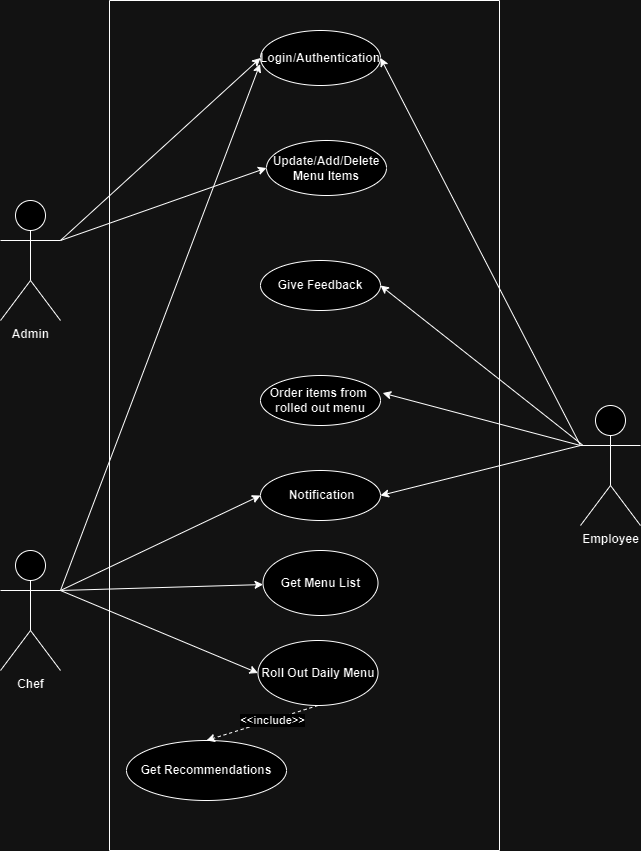

The diagram above was exported from draw.io. Its source (the exported page's mxGraphModel, read from the mxfile embedded in the PNG):
<mxGraphModel dx="880" dy="426" grid="1" gridSize="10" guides="1" tooltips="1" connect="1" arrows="1" fold="1" page="1" pageScale="1" pageWidth="827" pageHeight="1169" math="0" shadow="0">
  <root>
    <mxCell id="0" />
    <mxCell id="1" parent="0" />
    <mxCell id="Pt8nT3QzIadxM5wExh1J-1" value="" style="swimlane;startSize=0;movable=1;resizable=1;rotatable=1;deletable=1;editable=1;locked=0;connectable=1;" parent="1" vertex="1">
      <mxGeometry x="203" y="160" width="390" height="850" as="geometry" />
    </mxCell>
    <mxCell id="Pt8nT3QzIadxM5wExh1J-2" value="&lt;b&gt;Login/Authentication&lt;/b&gt;" style="ellipse;whiteSpace=wrap;html=1;movable=1;resizable=1;rotatable=1;deletable=1;editable=1;locked=0;connectable=1;" parent="Pt8nT3QzIadxM5wExh1J-1" vertex="1">
      <mxGeometry x="151" y="30" width="120" height="55" as="geometry" />
    </mxCell>
    <mxCell id="Pt8nT3QzIadxM5wExh1J-4" value="&lt;b&gt;Update/Add/Delete&lt;/b&gt;&lt;div&gt;&lt;b&gt;Menu Items&lt;/b&gt;&lt;/div&gt;" style="ellipse;whiteSpace=wrap;html=1;movable=1;resizable=1;rotatable=1;deletable=1;editable=1;locked=0;connectable=1;" parent="Pt8nT3QzIadxM5wExh1J-1" vertex="1">
      <mxGeometry x="157" y="140" width="120" height="55" as="geometry" />
    </mxCell>
    <mxCell id="Pt8nT3QzIadxM5wExh1J-5" value="&lt;b&gt;Roll Out Daily Menu&lt;/b&gt;" style="ellipse;whiteSpace=wrap;html=1;movable=1;resizable=1;rotatable=1;deletable=1;editable=1;locked=0;connectable=1;" parent="Pt8nT3QzIadxM5wExh1J-1" vertex="1">
      <mxGeometry x="148.5" y="640" width="120" height="65" as="geometry" />
    </mxCell>
    <mxCell id="Pt8nT3QzIadxM5wExh1J-6" value="&lt;b&gt;Get Recommendations&lt;/b&gt;" style="ellipse;whiteSpace=wrap;html=1;movable=1;resizable=1;rotatable=1;deletable=1;editable=1;locked=0;connectable=1;" parent="Pt8nT3QzIadxM5wExh1J-1" vertex="1">
      <mxGeometry x="17" y="740" width="160" height="60" as="geometry" />
    </mxCell>
    <mxCell id="Pt8nT3QzIadxM5wExh1J-7" value="" style="html=1;labelBackgroundColor=#ffffff;startArrow=none;startFill=0;startSize=6;endArrow=classic;endFill=1;endSize=6;jettySize=auto;orthogonalLoop=1;strokeWidth=1;dashed=1;fontSize=14;rounded=0;exitX=0.5;exitY=1;exitDx=0;exitDy=0;entryX=0.5;entryY=0;entryDx=0;entryDy=0;movable=1;resizable=1;rotatable=1;deletable=1;editable=1;locked=0;connectable=1;" parent="Pt8nT3QzIadxM5wExh1J-1" source="Pt8nT3QzIadxM5wExh1J-5" target="Pt8nT3QzIadxM5wExh1J-6" edge="1">
      <mxGeometry width="60" height="60" relative="1" as="geometry">
        <mxPoint x="241" y="540" as="sourcePoint" />
        <mxPoint x="301" y="480" as="targetPoint" />
      </mxGeometry>
    </mxCell>
    <mxCell id="Pt8nT3QzIadxM5wExh1J-8" value="&lt;b&gt;&amp;lt;&amp;lt;include&amp;gt;&amp;gt;&lt;/b&gt;" style="edgeLabel;html=1;align=center;verticalAlign=middle;resizable=1;points=[];movable=1;rotatable=1;deletable=1;editable=1;locked=0;connectable=1;" parent="Pt8nT3QzIadxM5wExh1J-7" vertex="1" connectable="0">
      <mxGeometry x="-0.1794" relative="1" as="geometry">
        <mxPoint as="offset" />
      </mxGeometry>
    </mxCell>
    <mxCell id="Pt8nT3QzIadxM5wExh1J-9" value="&lt;b&gt;&amp;nbsp;Notification&lt;/b&gt;" style="ellipse;whiteSpace=wrap;html=1;movable=1;resizable=1;rotatable=1;deletable=1;editable=1;locked=0;connectable=1;" parent="Pt8nT3QzIadxM5wExh1J-1" vertex="1">
      <mxGeometry x="151" y="470" width="120" height="50" as="geometry" />
    </mxCell>
    <mxCell id="Pt8nT3QzIadxM5wExh1J-10" value="&lt;b&gt;Order items from&amp;nbsp;&lt;/b&gt;&lt;div&gt;&lt;b&gt;rolled out menu&lt;/b&gt;&lt;/div&gt;" style="ellipse;whiteSpace=wrap;html=1;movable=1;resizable=1;rotatable=1;deletable=1;editable=1;locked=0;connectable=1;" parent="Pt8nT3QzIadxM5wExh1J-1" vertex="1">
      <mxGeometry x="151" y="375" width="120" height="50" as="geometry" />
    </mxCell>
    <mxCell id="Pt8nT3QzIadxM5wExh1J-11" value="&lt;b&gt;Give Feedback&lt;/b&gt;" style="ellipse;whiteSpace=wrap;html=1;movable=1;resizable=1;rotatable=1;deletable=1;editable=1;locked=0;connectable=1;" parent="Pt8nT3QzIadxM5wExh1J-1" vertex="1">
      <mxGeometry x="151" y="260" width="120" height="50" as="geometry" />
    </mxCell>
    <mxCell id="216A2sbhdGn08SS1PaxE-12" value="&lt;b&gt;Get Menu List&lt;/b&gt;" style="ellipse;whiteSpace=wrap;html=1;movable=1;resizable=1;rotatable=1;deletable=1;editable=1;locked=0;connectable=1;" parent="Pt8nT3QzIadxM5wExh1J-1" vertex="1">
      <mxGeometry x="153.5" y="550" width="115" height="65" as="geometry" />
    </mxCell>
    <mxCell id="Pt8nT3QzIadxM5wExh1J-12" value="&lt;b&gt;Employee&lt;/b&gt;" style="shape=umlActor;verticalLabelPosition=bottom;verticalAlign=top;html=1;outlineConnect=0;movable=1;resizable=1;rotatable=1;deletable=1;editable=1;locked=0;connectable=1;" parent="1" vertex="1">
      <mxGeometry x="674" y="565" width="60" height="120" as="geometry" />
    </mxCell>
    <mxCell id="Pt8nT3QzIadxM5wExh1J-13" value="&lt;b&gt;Admin&lt;/b&gt;" style="shape=umlActor;verticalLabelPosition=bottom;verticalAlign=top;html=1;outlineConnect=0;movable=1;resizable=1;rotatable=1;deletable=1;editable=1;locked=0;connectable=1;" parent="1" vertex="1">
      <mxGeometry x="94" y="360" width="60" height="120" as="geometry" />
    </mxCell>
    <mxCell id="Pt8nT3QzIadxM5wExh1J-14" value="&lt;b&gt;Chef&lt;/b&gt;" style="shape=umlActor;verticalLabelPosition=bottom;verticalAlign=top;html=1;outlineConnect=0;movable=1;resizable=1;rotatable=1;deletable=1;editable=1;locked=0;connectable=1;" parent="1" vertex="1">
      <mxGeometry x="94" y="710" width="60" height="120" as="geometry" />
    </mxCell>
    <mxCell id="Pt8nT3QzIadxM5wExh1J-15" value="" style="endArrow=classic;html=1;rounded=0;exitX=0;exitY=0.3333333333333333;exitDx=0;exitDy=0;exitPerimeter=0;entryX=1;entryY=0.5;entryDx=0;entryDy=0;movable=1;resizable=1;rotatable=1;deletable=1;editable=1;locked=0;connectable=1;" parent="1" source="Pt8nT3QzIadxM5wExh1J-12" target="Pt8nT3QzIadxM5wExh1J-2" edge="1">
      <mxGeometry width="50" height="50" relative="1" as="geometry">
        <mxPoint x="444" y="460" as="sourcePoint" />
        <mxPoint x="494" y="410" as="targetPoint" />
      </mxGeometry>
    </mxCell>
    <mxCell id="Pt8nT3QzIadxM5wExh1J-16" value="" style="endArrow=classic;html=1;rounded=0;exitX=1;exitY=0.3333333333333333;exitDx=0;exitDy=0;exitPerimeter=0;entryX=0;entryY=0.5;entryDx=0;entryDy=0;movable=1;resizable=1;rotatable=1;deletable=1;editable=1;locked=0;connectable=1;" parent="1" source="Pt8nT3QzIadxM5wExh1J-13" target="Pt8nT3QzIadxM5wExh1J-2" edge="1">
      <mxGeometry width="50" height="50" relative="1" as="geometry">
        <mxPoint x="484" y="675" as="sourcePoint" />
        <mxPoint x="264" y="420" as="targetPoint" />
      </mxGeometry>
    </mxCell>
    <mxCell id="Pt8nT3QzIadxM5wExh1J-17" value="" style="endArrow=classic;html=1;rounded=0;exitX=1;exitY=0.3333333333333333;exitDx=0;exitDy=0;exitPerimeter=0;entryX=-0.004;entryY=0.611;entryDx=0;entryDy=0;entryPerimeter=0;movable=1;resizable=1;rotatable=1;deletable=1;editable=1;locked=0;connectable=1;" parent="1" source="Pt8nT3QzIadxM5wExh1J-14" target="Pt8nT3QzIadxM5wExh1J-2" edge="1">
      <mxGeometry width="50" height="50" relative="1" as="geometry">
        <mxPoint x="444" y="640" as="sourcePoint" />
        <mxPoint x="494" y="590" as="targetPoint" />
      </mxGeometry>
    </mxCell>
    <mxCell id="Pt8nT3QzIadxM5wExh1J-19" value="" style="endArrow=classic;html=1;rounded=0;entryX=0;entryY=0.5;entryDx=0;entryDy=0;exitX=1;exitY=0.3333333333333333;exitDx=0;exitDy=0;exitPerimeter=0;movable=1;resizable=1;rotatable=1;deletable=1;editable=1;locked=0;connectable=1;" parent="1" source="Pt8nT3QzIadxM5wExh1J-13" target="Pt8nT3QzIadxM5wExh1J-4" edge="1">
      <mxGeometry width="50" height="50" relative="1" as="geometry">
        <mxPoint x="154" y="750" as="sourcePoint" />
        <mxPoint x="438" y="530" as="targetPoint" />
        <Array as="points" />
      </mxGeometry>
    </mxCell>
    <mxCell id="Pt8nT3QzIadxM5wExh1J-20" value="" style="endArrow=classic;html=1;rounded=0;exitX=1;exitY=0.3333333333333333;exitDx=0;exitDy=0;exitPerimeter=0;entryX=0;entryY=0.5;entryDx=0;entryDy=0;movable=1;resizable=1;rotatable=1;deletable=1;editable=1;locked=0;connectable=1;" parent="1" source="Pt8nT3QzIadxM5wExh1J-14" target="Pt8nT3QzIadxM5wExh1J-5" edge="1">
      <mxGeometry width="50" height="50" relative="1" as="geometry">
        <mxPoint x="444" y="810" as="sourcePoint" />
        <mxPoint x="494" y="760" as="targetPoint" />
      </mxGeometry>
    </mxCell>
    <mxCell id="Pt8nT3QzIadxM5wExh1J-21" value="" style="endArrow=classic;html=1;rounded=0;exitX=1;exitY=0.3333333333333333;exitDx=0;exitDy=0;exitPerimeter=0;entryX=0;entryY=0.5;entryDx=0;entryDy=0;movable=1;resizable=1;rotatable=1;deletable=1;editable=1;locked=0;connectable=1;" parent="1" source="Pt8nT3QzIadxM5wExh1J-14" target="Pt8nT3QzIadxM5wExh1J-9" edge="1">
      <mxGeometry width="50" height="50" relative="1" as="geometry">
        <mxPoint x="444" y="730" as="sourcePoint" />
        <mxPoint x="494" y="680" as="targetPoint" />
      </mxGeometry>
    </mxCell>
    <mxCell id="Pt8nT3QzIadxM5wExh1J-22" value="" style="endArrow=classic;html=1;rounded=0;exitX=0;exitY=0.3333333333333333;exitDx=0;exitDy=0;exitPerimeter=0;entryX=1;entryY=0.5;entryDx=0;entryDy=0;movable=1;resizable=1;rotatable=1;deletable=1;editable=1;locked=0;connectable=1;" parent="1" source="Pt8nT3QzIadxM5wExh1J-12" target="Pt8nT3QzIadxM5wExh1J-9" edge="1">
      <mxGeometry width="50" height="50" relative="1" as="geometry">
        <mxPoint x="444" y="730" as="sourcePoint" />
        <mxPoint x="494" y="680" as="targetPoint" />
      </mxGeometry>
    </mxCell>
    <mxCell id="Pt8nT3QzIadxM5wExh1J-23" value="" style="endArrow=classic;html=1;rounded=0;exitX=0;exitY=0.3333333333333333;exitDx=0;exitDy=0;exitPerimeter=0;entryX=1.018;entryY=0.351;entryDx=0;entryDy=0;entryPerimeter=0;movable=1;resizable=1;rotatable=1;deletable=1;editable=1;locked=0;connectable=1;" parent="1" source="Pt8nT3QzIadxM5wExh1J-12" target="Pt8nT3QzIadxM5wExh1J-10" edge="1">
      <mxGeometry width="50" height="50" relative="1" as="geometry">
        <mxPoint x="664" y="630" as="sourcePoint" />
        <mxPoint x="494" y="680" as="targetPoint" />
      </mxGeometry>
    </mxCell>
    <mxCell id="Pt8nT3QzIadxM5wExh1J-24" value="" style="endArrow=classic;html=1;rounded=0;entryX=1;entryY=0.5;entryDx=0;entryDy=0;exitX=0.038;exitY=0.331;exitDx=0;exitDy=0;exitPerimeter=0;movable=1;resizable=1;rotatable=1;deletable=1;editable=1;locked=0;connectable=1;" parent="1" source="Pt8nT3QzIadxM5wExh1J-12" target="Pt8nT3QzIadxM5wExh1J-11" edge="1">
      <mxGeometry width="50" height="50" relative="1" as="geometry">
        <mxPoint x="644" y="680" as="sourcePoint" />
        <mxPoint x="466" y="568" as="targetPoint" />
      </mxGeometry>
    </mxCell>
    <mxCell id="216A2sbhdGn08SS1PaxE-13" value="" style="endArrow=classic;html=1;rounded=0;exitX=1;exitY=0.3333333333333333;exitDx=0;exitDy=0;exitPerimeter=0;" parent="1" source="Pt8nT3QzIadxM5wExh1J-14" target="216A2sbhdGn08SS1PaxE-12" edge="1">
      <mxGeometry width="50" height="50" relative="1" as="geometry">
        <mxPoint x="370" y="800" as="sourcePoint" />
        <mxPoint x="420" y="750" as="targetPoint" />
      </mxGeometry>
    </mxCell>
  </root>
</mxGraphModel>